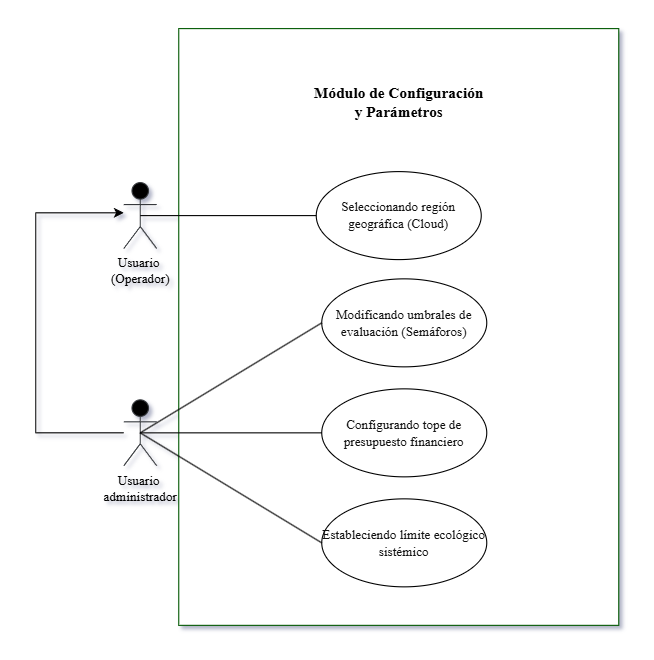

The diagram above was exported from draw.io. Its source (the exported page's mxGraphModel, read from the mxfile embedded in the PNG):
<mxGraphModel dx="1230" dy="653" grid="1" gridSize="10" guides="1" tooltips="1" connect="1" arrows="1" fold="1" page="1" pageScale="1" pageWidth="827" pageHeight="1169" math="0" shadow="0">
  <root>
    <mxCell id="0" />
    <mxCell id="1" parent="0" />
    <mxCell id="XQSlFO3W0frPjVg7zFrz-1" parent="1" style="rounded=0;whiteSpace=wrap;html=1;rotation=90;fillColor=#FFFFFF;strokeColor=#005700;fontColor=#ffffff;" value="" vertex="1">
      <mxGeometry height="400" width="542.5" x="118.75" y="183.75" as="geometry" />
    </mxCell>
    <mxCell id="XQSlFO3W0frPjVg7zFrz-2" parent="1" style="shape=umlActor;verticalLabelPosition=bottom;verticalAlign=top;html=1;fillColor=#000000;strokeColor=#36393d;fontFamily=Times New Roman;" value="Usuario&amp;nbsp;&lt;div&gt;(Operador)&lt;/div&gt;" vertex="1">
      <mxGeometry height="60" width="30" x="140" y="252.5" as="geometry" />
    </mxCell>
    <mxCell id="XQSlFO3W0frPjVg7zFrz-3" parent="1" style="ellipse;whiteSpace=wrap;html=1;fillColor=#FFFFFF;strokeColor=#000000;fontColor=light-dark(#121212,#121212);fontFamily=Times New Roman;" value="Seleccionando región geográfica (Cloud)" vertex="1">
      <mxGeometry height="80" width="150" x="315" y="242.5" as="geometry" />
    </mxCell>
    <mxCell id="XQSlFO3W0frPjVg7zFrz-4" parent="1" style="ellipse;whiteSpace=wrap;html=1;fillColor=#FFFFFF;strokeColor=#000000;fontColor=light-dark(#121212,#121212);fontFamily=Times New Roman;" value="Configurando tope de presupuesto financiero" vertex="1">
      <mxGeometry height="80" width="150" x="320" y="440" as="geometry" />
    </mxCell>
    <mxCell id="XQSlFO3W0frPjVg7zFrz-5" parent="1" style="ellipse;whiteSpace=wrap;html=1;fillColor=#FFFFFF;strokeColor=#000000;fontColor=light-dark(#121212,#121212);fontFamily=Times New Roman;" value="Modificando umbrales de evaluación (Semáforos)" vertex="1">
      <mxGeometry height="80" width="150" x="320" y="340" as="geometry" />
    </mxCell>
    <mxCell id="XQSlFO3W0frPjVg7zFrz-6" parent="1" style="ellipse;whiteSpace=wrap;html=1;fillColor=#FFFFFF;strokeColor=#000000;fontColor=light-dark(#121212,#121212);fontFamily=Times New Roman;" value="Estableciendo límite ecológico sistémico" vertex="1">
      <mxGeometry height="80" width="150" x="320" y="540" as="geometry" />
    </mxCell>
    <mxCell id="XQSlFO3W0frPjVg7zFrz-8" parent="1" style="text;html=1;whiteSpace=wrap;strokeColor=none;fillColor=none;align=center;verticalAlign=middle;rounded=0;fontFamily=Times New Roman;fontSize=14;fontStyle=1" value="&lt;font style=&quot;color: light-dark(rgb(0, 0, 0), rgb(0, 0, 0));&quot;&gt;Módulo de Configuración y Parámetros&lt;/font&gt;" vertex="1">
      <mxGeometry height="30" width="165" x="307.5" y="165" as="geometry" />
    </mxCell>
    <mxCell id="XQSlFO3W0frPjVg7zFrz-16" parent="1" style="shape=umlActor;verticalLabelPosition=bottom;verticalAlign=top;html=1;fillColor=light-dark(#000000,#000000);strokeColor=#36393d;fontFamily=Times New Roman;" value="Usuario&amp;nbsp;&lt;div&gt;administrador&lt;/div&gt;" vertex="1">
      <mxGeometry height="60" width="30" x="140" y="450" as="geometry" />
    </mxCell>
    <mxCell id="XQSlFO3W0frPjVg7zFrz-20" edge="1" parent="1" source="XQSlFO3W0frPjVg7zFrz-16" style="endArrow=none;html=1;rounded=0;entryX=0;entryY=0.5;entryDx=0;entryDy=0;exitX=0.5;exitY=0.5;exitDx=0;exitDy=0;exitPerimeter=0;strokeColor=light-dark(#000000,#000000);" target="XQSlFO3W0frPjVg7zFrz-5" value="">
      <mxGeometry height="50" relative="1" width="50" as="geometry">
        <mxPoint x="90" y="377.5" as="sourcePoint" />
        <mxPoint x="140" y="327.5" as="targetPoint" />
      </mxGeometry>
    </mxCell>
    <mxCell id="XQSlFO3W0frPjVg7zFrz-21" edge="1" parent="1" source="XQSlFO3W0frPjVg7zFrz-16" style="endArrow=none;html=1;rounded=0;entryX=0;entryY=0.5;entryDx=0;entryDy=0;exitX=0.5;exitY=0.5;exitDx=0;exitDy=0;exitPerimeter=0;strokeColor=light-dark(#000000,#000000);" target="XQSlFO3W0frPjVg7zFrz-4" value="">
      <mxGeometry height="50" relative="1" width="50" as="geometry">
        <mxPoint x="160" y="454.5" as="sourcePoint" />
        <mxPoint x="370" y="330" as="targetPoint" />
      </mxGeometry>
    </mxCell>
    <mxCell id="XQSlFO3W0frPjVg7zFrz-22" edge="1" parent="1" source="XQSlFO3W0frPjVg7zFrz-16" style="endArrow=none;html=1;rounded=0;entryX=0;entryY=0.5;entryDx=0;entryDy=0;exitX=0.5;exitY=0.5;exitDx=0;exitDy=0;exitPerimeter=0;strokeColor=light-dark(#000000,#000000);" target="XQSlFO3W0frPjVg7zFrz-6" value="">
      <mxGeometry height="50" relative="1" width="50" as="geometry">
        <mxPoint x="230" y="654.5" as="sourcePoint" />
        <mxPoint x="440" y="530" as="targetPoint" />
      </mxGeometry>
    </mxCell>
    <mxCell id="XQSlFO3W0frPjVg7zFrz-24" edge="1" parent="1" source="XQSlFO3W0frPjVg7zFrz-2" style="endArrow=none;html=1;rounded=0;entryX=0;entryY=0.5;entryDx=0;entryDy=0;exitX=0.5;exitY=0.5;exitDx=0;exitDy=0;exitPerimeter=0;strokeColor=light-dark(#000000,#000000);" target="XQSlFO3W0frPjVg7zFrz-3" value="">
      <mxGeometry height="50" relative="1" width="50" as="geometry">
        <mxPoint x="130" y="317" as="sourcePoint" />
        <mxPoint x="285" y="230" as="targetPoint" />
      </mxGeometry>
    </mxCell>
    <mxCell id="R6ew5UGeFoaphaCs2Bu4-6" edge="1" parent="1" source="XQSlFO3W0frPjVg7zFrz-16" style="edgeStyle=orthogonalEdgeStyle;rounded=0;orthogonalLoop=1;jettySize=auto;html=1;">
      <mxGeometry relative="1" as="geometry">
        <Array as="points">
          <mxPoint x="60" y="480" />
          <mxPoint x="60" y="280" />
          <mxPoint x="130" y="280" />
        </Array>
        <mxPoint x="140" y="280" as="targetPoint" />
      </mxGeometry>
    </mxCell>
  </root>
</mxGraphModel>